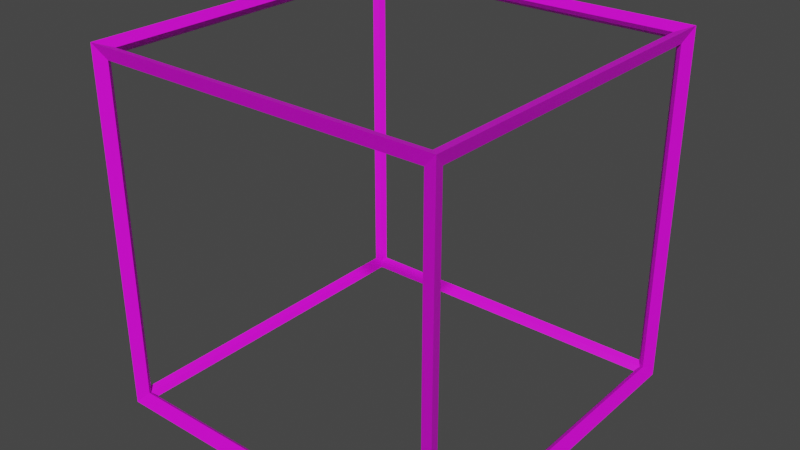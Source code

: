 # Source: map.blend  (saved by Blender 2.80.75; exported with 4.5.12 LTS)
import bpy
from mathutils import Matrix  # noqa: F401  (used for matrix-valued properties, if any)

bpy.ops.wm.read_factory_settings(use_empty=True)
scene = bpy.context.scene
scene.name = 'Scene'

# ---- collections
col_collection = bpy.data.collections.new('Collection'); scene.collection.children.link(col_collection)

# ---- images (referenced by path relative to the original .blend; pixels are not part of the script)
import os
ASSET_DIR = os.environ.get("B2B_ASSET_DIR", "")  # directory of the original .blend (textures are referenced by path, not embedded)
HERE = os.path.dirname(os.path.abspath(__file__))  # packed textures are extracted next to this script under _unpacked/

def load_image(name, relpath, width, height, colorspace="sRGB"):
    """Load a texture the original file referenced (path relative to the .blend, or extracted next to this script)."""
    p = next((c for c in (os.path.join(HERE, relpath), os.path.join(ASSET_DIR, relpath)) if relpath and os.path.exists(c)), "")
    if p:
        img = bpy.data.images.load(p, check_existing=True)
        img.name = name
    else:  # same state as the original file: an image datablock whose file is absent (Cycles renders it pink)
        img = bpy.data.images.new(name, width, height)
        img.source = "FILE"
        img.filepath = "//" + (relpath or name)
    img.colorspace_settings.name = colorspace
    return img
img_metal_jpg_001 = load_image('metal.jpg.001', 'metal.jpg', 1024, 1024, 'sRGB')

# ---- materials (node trees are filled in below, after node groups)
mat_material_002 = bpy.data.materials.new('Material.002')
mat_material_002.use_transparent_shadow = False
mat_material_002.preview_render_type = 'CUBE'

# ---- material node trees
mat_material_002.use_nodes = True; mat_material_002.node_tree.nodes.clear()
_N = mat_material_002.node_tree.nodes; _L = mat_material_002.node_tree.links
n0 = _N.new('ShaderNodeOutputMaterial'); n0.name = 'Material Output'; n0.location = (300, 300)
n1 = _N.new('ShaderNodeBsdfPrincipled'); n1.name = 'Principled BSDF'; n1.location = (10, 300)
n1.distribution = 'GGX'
n1.subsurface_method = 'BURLEY'
n1.inputs[3].default_value = 1.45
n1.inputs[27].default_value = (0.0, 0.0, 0.0, 1.0)
n1.inputs[28].default_value = 1.0
n2 = _N.new('ShaderNodeTexImage'); n2.name = 'Image Texture'; n2.location = (-180, 280)
n2.image = img_metal_jpg_001
_L.new(n1.outputs[0], n0.inputs[0])
_L.new(n2.outputs[0], n1.inputs[0])
n0.is_active_output = True

# ---- world
world_world = bpy.data.worlds.new('World'); scene.world = world_world
world_world.use_nodes = True; world_world.node_tree.nodes.clear()
_N = world_world.node_tree.nodes; _L = world_world.node_tree.links
n0 = _N.new('ShaderNodeOutputWorld'); n0.name = 'World Output'; n0.location = (300, 300)
n1 = _N.new('ShaderNodeBackground'); n1.name = 'Background'; n1.location = (10, 300)
n1.inputs[0].default_value = (0.05088, 0.05088, 0.05088, 1.0)
_L.new(n1.outputs[0], n0.inputs[0])
n0.is_active_output = True
world_world.color = (0.05088, 0.05088, 0.05088)
world_world.use_sun_shadow = False
world_world.sun_shadow_jitter_overblur = 0.0

# ---- meshes
me_cube_010 = bpy.data.meshes.new('Cube.010')
me_cube_010.from_pydata([(-0.9711, -0.9711, -0.9711), (-1.029, -1.029, -1.029), (-0.9711, -0.9711, 0.9711), (-1.029, -1.029, 1.029), (-0.9711, 0.9711, -0.9711), (-1.029, 1.029, -1.029), (-0.9711, 0.9711, 0.9711), (-1.029, 1.029, 1.029), (0.9711, -0.9711, -0.9711), (1.029, -1.029, -1.029), (0.9711, -0.9711, 0.9711), (1.029, -1.029, 1.029), (0.9711, 0.9711, -0.9711), (1.029, 1.029, -1.029), (0.9711, 0.9711, 0.9711), (1.029, 1.029, 1.029), (-1.0, -0.95, -0.95), (-1.0, -0.95, 0.95), (-1.0, 0.95, 0.95), (-1.0, 0.95, -0.95), (-0.95, 1.0, -0.95), (-0.95, 1.0, 0.95), (0.95, 1.0, 0.95), (0.95, 1.0, -0.95), (1.0, 0.95, -0.95), (1.0, 0.95, 0.95), (1.0, -0.95, 0.95), (1.0, -0.95, -0.95), (0.95, -1.0, -0.95), (0.95, -1.0, 0.95), (-0.95, -1.0, 0.95), (-0.95, -1.0, -0.95), (-0.95, 0.95, -1.0), (0.95, 0.95, -1.0), (0.95, -0.95, -1.0), (-0.95, -0.95, -1.0), (0.95, 0.95, 1.0), (-0.95, 0.95, 1.0), (-0.95, -0.95, 1.0), (0.95, -0.95, 1.0)], [], [(16, 17, 2, 0), (17, 16, 1, 3), (17, 18, 6, 2), (18, 17, 3, 7), (18, 19, 4, 6), (19, 18, 7, 5), (19, 16, 0, 4), (16, 19, 5, 1), (20, 21, 6, 4), (21, 20, 5, 7), (21, 22, 14, 6), (22, 21, 7, 15), (22, 23, 12, 14), (23, 22, 15, 13), (23, 20, 4, 12), (20, 23, 13, 5), (24, 25, 14, 12), (25, 24, 13, 15), (25, 26, 10, 14), (26, 25, 15, 11), (26, 27, 8, 10), (27, 26, 11, 9), (27, 24, 12, 8), (24, 27, 9, 13), (28, 29, 10, 8), (29, 28, 9, 11), (29, 30, 2, 10), (30, 29, 11, 3), (30, 31, 0, 2), (31, 30, 3, 1), (31, 28, 8, 0), (28, 31, 1, 9), (32, 33, 12, 4), (33, 32, 5, 13), (33, 34, 8, 12), (34, 33, 13, 9), (34, 35, 0, 8), (35, 34, 9, 1), (35, 32, 4, 0), (32, 35, 1, 5), (36, 37, 6, 14), (37, 36, 15, 7), (37, 38, 2, 6), (38, 37, 7, 3), (38, 39, 10, 2), (39, 38, 3, 11), (39, 36, 14, 10), (36, 39, 11, 15)])
_uv = me_cube_010.uv_layers.new(name='UVMap')
_uv.uv.foreach_set('vector', [0.176, 0.03833, 0.176, 0.9617, 0.1854, 0.9719, 0.1854, 0.02806, 0.1922, 0.9617, 0.1922, 0.03833, 0.1667, 0.0, 0.1667, 1.0, 0.176, 0.03833, 0.176, 0.9617, 0.1854, 0.9719, 0.1854, 0.02806, 0.8078, 0.9617, 0.1922, 0.9617, 0.1667, 1.0, 0.8333, 1.0, 0.176, 0.9617, 0.176, 0.03833, 0.1854, 0.02806, 0.1854, 0.9719, 0.8078, 0.03833, 0.8078, 0.9617, 0.8333, 1.0, 0.8333, 0.0, 0.176, 0.9617, 0.176, 0.03833, 0.1854, 0.02806, 0.1854, 0.9719, 0.1922, 0.03833, 0.8078, 0.03833, 0.8333, 0.0, 0.1667, 0.0, 0.824, 0.03833, 0.824, 0.9617, 0.8146, 0.9719, 0.8146, 0.02806, 0.1922, 0.9617, 0.1922, 0.03833, 0.1667, 0.0, 0.1667, 1.0, 0.1922, 0.986, 0.8078, 0.986, 0.8146, 0.9719, 0.1854, 0.9719, 0.8078, 0.9617, 0.1922, 0.9617, 0.1667, 1.0, 0.8333, 1.0, 0.824, 0.9617, 0.824, 0.03833, 0.8146, 0.02806, 0.8146, 0.9719, 0.8078, 0.03833, 0.8078, 0.9617, 0.8333, 1.0, 0.8333, 0.0, 0.8078, 0.986, 0.1922, 0.986, 0.1854, 0.9719, 0.8146, 0.9719, 0.1922, 0.03833, 0.8078, 0.03833, 0.8333, 0.0, 0.1667, 0.0, 0.824, 0.03833, 0.824, 0.9617, 0.8146, 0.9719, 0.8146, 0.02806, 0.8078, 0.9617, 0.8078, 0.03833, 0.8333, 0.0, 0.8333, 1.0, 0.824, 0.9617, 0.824, 0.03833, 0.8146, 0.02806, 0.8146, 0.9719, 0.1922, 0.9617, 0.8078, 0.9617, 0.8333, 1.0, 0.1667, 1.0, 0.824, 0.9617, 0.824, 0.03833, 0.8146, 0.02806, 0.8146, 0.9719, 0.1922, 0.03833, 0.1922, 0.9617, 0.1667, 1.0, 0.1667, 0.0, 0.824, 0.03833, 0.824, 0.9617, 0.8146, 0.9719, 0.8146, 0.02806, 0.8078, 0.03833, 0.1922, 0.03833, 0.1667, 0.0, 0.8333, 0.0, 0.176, 0.03833, 0.176, 0.9617, 0.1854, 0.9719, 0.1854, 0.02806, 0.8078, 0.9617, 0.8078, 0.03833, 0.8333, 0.0, 0.8333, 1.0, 0.8078, 0.01403, 0.1922, 0.01403, 0.1854, 0.02806, 0.8146, 0.02806, 0.1922, 0.9617, 0.8078, 0.9617, 0.8333, 1.0, 0.1667, 1.0, 0.176, 0.9617, 0.176, 0.03833, 0.1854, 0.02806, 0.1854, 0.9719, 0.1922, 0.03833, 0.1922, 0.9617, 0.1667, 1.0, 0.1667, 0.0, 0.1922, 0.01403, 0.8078, 0.01403, 0.8146, 0.02806, 0.1854, 0.02806, 0.8078, 0.03833, 0.1922, 0.03833, 0.1667, 0.0, 0.8333, 0.0, 0.1922, 0.01403, 0.8078, 0.01403, 0.8146, 0.02806, 0.1854, 0.02806, 0.8078, 0.9617, 0.1922, 0.9617, 0.1667, 1.0, 0.8333, 1.0, 0.8078, 0.01403, 0.1922, 0.01403, 0.1854, 0.02806, 0.8146, 0.02806, 0.8078, 0.03833, 0.8078, 0.9617, 0.8333, 1.0, 0.8333, 0.0, 0.8078, 0.01403, 0.1922, 0.01403, 0.1854, 0.02806, 0.8146, 0.02806, 0.1922, 0.03833, 0.8078, 0.03833, 0.8333, 0.0, 0.1667, 0.0, 0.1922, 0.01403, 0.8078, 0.01403, 0.8146, 0.02806, 0.1854, 0.02806, 0.1922, 0.9617, 0.1922, 0.03833, 0.1667, 0.0, 0.1667, 1.0, 0.8078, 0.986, 0.1922, 0.986, 0.1854, 0.9719, 0.8146, 0.9719, 0.1922, 0.9617, 0.8078, 0.9617, 0.8333, 1.0, 0.1667, 1.0, 0.8078, 0.986, 0.1922, 0.986, 0.1854, 0.9719, 0.8146, 0.9719, 0.1922, 0.03833, 0.1922, 0.9617, 0.1667, 1.0, 0.1667, 0.0, 0.1922, 0.986, 0.8078, 0.986, 0.8146, 0.9719, 0.1854, 0.9719, 0.8078, 0.03833, 0.1922, 0.03833, 0.1667, 0.0, 0.8333, 0.0, 0.1922, 0.986, 0.8078, 0.986, 0.8146, 0.9719, 0.1854, 0.9719, 0.8078, 0.9617, 0.8078, 0.03833, 0.8333, 0.0, 0.8333, 1.0])
me_cube_010.materials.append(mat_material_002)
me_cube_010.use_remesh_preserve_volume = False
me_cube_010.use_remesh_preserve_attributes = False
me_cube_010.use_mirror_vertex_groups = False
me_cube_010.update()

# ---- objects
ob_cube = bpy.data.objects.new('Cube', me_cube_010)

# ---- transforms, parenting, visibility, modifiers, constraints
ob_cube.location = (0.0, 0.0, 0.0)
ob_cube.scale = (25.0, 25.0, 25.0)
ob_cube.lineart.crease_threshold = 0.0

# ---- collection membership
col_collection.objects.link(ob_cube)

# ---- scene / render settings (as saved in the file)
scene.frame_start = 1; scene.frame_end = 250; scene.frame_set(1)
scene.render.engine = 'BLENDER_EEVEE_NEXT'
scene.cycles.use_denoising = False
scene.cycles.samples = 128
scene.cycles.sampling_pattern = 'TABULATED_SOBOL'
scene.cycles.use_adaptive_sampling = False
scene.cycles.use_light_tree = False
scene.view_settings.view_transform = 'Filmic'
bpy.context.view_layer.update()

# ---- added for rendering (the .blend has no active camera and no usable light): camera, sun
cam_auto = bpy.data.cameras.new('AutoCamera')
cam_auto.lens = 50.0
cam_auto.sensor_width = 36.0
cam_auto.clip_end = 1446.81
ob_auto_camera = bpy.data.objects.new('AutoCamera', cam_auto)
scene.collection.objects.link(ob_auto_camera)
ob_auto_camera.location = (82.4399, -98.9278, 65.9519)
ob_auto_camera.rotation_euler = (1.09748, -7.21219e-08, 0.694738)
scene.camera = ob_auto_camera
light_auto_sun = bpy.data.lights.new('AutoSun', 'SUN')
light_auto_sun.energy = 3.0
light_auto_sun.angle = 0.0523599
ob_auto_sun = bpy.data.objects.new('AutoSun', light_auto_sun)
scene.collection.objects.link(ob_auto_sun)
ob_auto_sun.rotation_euler = (0.872665, 0.174533, 0.523599)
bpy.context.view_layer.update()
